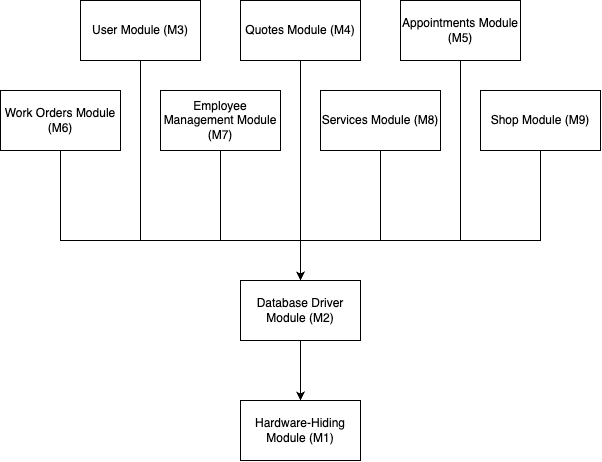

The diagram above was exported from draw.io. Its source (the exported page's mxGraphModel, read from the mxfile embedded in the PNG):
<mxGraphModel dx="1013" dy="699" grid="1" gridSize="10" guides="1" tooltips="1" connect="1" arrows="1" fold="1" page="1" pageScale="1" pageWidth="850" pageHeight="1100" math="0" shadow="0">
  <root>
    <mxCell id="0" />
    <mxCell id="1" parent="0" />
    <mxCell id="UYsnBrWvkPZH56l9OBqr-20" style="edgeStyle=orthogonalEdgeStyle;rounded=0;orthogonalLoop=1;jettySize=auto;html=1;exitX=0.5;exitY=1;exitDx=0;exitDy=0;entryX=0.5;entryY=0;entryDx=0;entryDy=0;" parent="1" source="UYsnBrWvkPZH56l9OBqr-1" target="UYsnBrWvkPZH56l9OBqr-19" edge="1">
      <mxGeometry relative="1" as="geometry" />
    </mxCell>
    <mxCell id="UYsnBrWvkPZH56l9OBqr-1" value="Database Driver Module (M2)" style="rounded=0;whiteSpace=wrap;html=1;" parent="1" vertex="1">
      <mxGeometry x="320" y="680" width="120" height="60" as="geometry" />
    </mxCell>
    <mxCell id="UYsnBrWvkPZH56l9OBqr-12" style="edgeStyle=orthogonalEdgeStyle;rounded=0;orthogonalLoop=1;jettySize=auto;html=1;exitX=0.5;exitY=1;exitDx=0;exitDy=0;entryX=0.5;entryY=0;entryDx=0;entryDy=0;" parent="1" source="UYsnBrWvkPZH56l9OBqr-2" target="UYsnBrWvkPZH56l9OBqr-1" edge="1">
      <mxGeometry relative="1" as="geometry">
        <Array as="points">
          <mxPoint x="220" y="640" />
          <mxPoint x="380" y="640" />
        </Array>
      </mxGeometry>
    </mxCell>
    <mxCell id="UYsnBrWvkPZH56l9OBqr-2" value="User Module (M3)" style="rounded=0;whiteSpace=wrap;html=1;" parent="1" vertex="1">
      <mxGeometry x="160" y="400" width="120" height="60" as="geometry" />
    </mxCell>
    <mxCell id="UYsnBrWvkPZH56l9OBqr-14" style="edgeStyle=orthogonalEdgeStyle;rounded=0;orthogonalLoop=1;jettySize=auto;html=1;exitX=0.5;exitY=1;exitDx=0;exitDy=0;entryX=0.5;entryY=0;entryDx=0;entryDy=0;" parent="1" source="UYsnBrWvkPZH56l9OBqr-3" target="UYsnBrWvkPZH56l9OBqr-1" edge="1">
      <mxGeometry relative="1" as="geometry" />
    </mxCell>
    <mxCell id="UYsnBrWvkPZH56l9OBqr-3" value="Quotes Module (M4)" style="rounded=0;whiteSpace=wrap;html=1;" parent="1" vertex="1">
      <mxGeometry x="320" y="400" width="120" height="60" as="geometry" />
    </mxCell>
    <mxCell id="UYsnBrWvkPZH56l9OBqr-16" style="edgeStyle=orthogonalEdgeStyle;rounded=0;orthogonalLoop=1;jettySize=auto;html=1;exitX=0.5;exitY=1;exitDx=0;exitDy=0;entryX=0.5;entryY=0;entryDx=0;entryDy=0;" parent="1" source="UYsnBrWvkPZH56l9OBqr-4" target="UYsnBrWvkPZH56l9OBqr-1" edge="1">
      <mxGeometry relative="1" as="geometry">
        <Array as="points">
          <mxPoint x="540" y="640" />
          <mxPoint x="380" y="640" />
        </Array>
      </mxGeometry>
    </mxCell>
    <mxCell id="UYsnBrWvkPZH56l9OBqr-4" value="Appointments Module (M5)" style="rounded=0;whiteSpace=wrap;html=1;" parent="1" vertex="1">
      <mxGeometry x="480" y="400" width="120" height="60" as="geometry" />
    </mxCell>
    <mxCell id="UYsnBrWvkPZH56l9OBqr-18" style="edgeStyle=orthogonalEdgeStyle;rounded=0;orthogonalLoop=1;jettySize=auto;html=1;exitX=0.5;exitY=1;exitDx=0;exitDy=0;entryX=0.5;entryY=0;entryDx=0;entryDy=0;" parent="1" source="UYsnBrWvkPZH56l9OBqr-5" target="UYsnBrWvkPZH56l9OBqr-1" edge="1">
      <mxGeometry relative="1" as="geometry">
        <Array as="points">
          <mxPoint x="620" y="640" />
          <mxPoint x="380" y="640" />
        </Array>
      </mxGeometry>
    </mxCell>
    <mxCell id="UYsnBrWvkPZH56l9OBqr-5" value="Shop Module (M9)" style="rounded=0;whiteSpace=wrap;html=1;" parent="1" vertex="1">
      <mxGeometry x="560" y="490" width="120" height="60" as="geometry" />
    </mxCell>
    <mxCell id="UYsnBrWvkPZH56l9OBqr-10" style="edgeStyle=orthogonalEdgeStyle;rounded=0;orthogonalLoop=1;jettySize=auto;html=1;exitX=0.5;exitY=1;exitDx=0;exitDy=0;entryX=0.5;entryY=0;entryDx=0;entryDy=0;" parent="1" source="UYsnBrWvkPZH56l9OBqr-6" target="UYsnBrWvkPZH56l9OBqr-1" edge="1">
      <mxGeometry relative="1" as="geometry">
        <Array as="points">
          <mxPoint x="140" y="640" />
          <mxPoint x="380" y="640" />
        </Array>
      </mxGeometry>
    </mxCell>
    <mxCell id="UYsnBrWvkPZH56l9OBqr-6" value="Work Orders Module (M6)" style="rounded=0;whiteSpace=wrap;html=1;" parent="1" vertex="1">
      <mxGeometry x="80" y="490" width="120" height="60" as="geometry" />
    </mxCell>
    <mxCell id="UYsnBrWvkPZH56l9OBqr-13" style="edgeStyle=orthogonalEdgeStyle;rounded=0;orthogonalLoop=1;jettySize=auto;html=1;exitX=0.5;exitY=1;exitDx=0;exitDy=0;entryX=0.5;entryY=0;entryDx=0;entryDy=0;" parent="1" source="UYsnBrWvkPZH56l9OBqr-7" target="UYsnBrWvkPZH56l9OBqr-1" edge="1">
      <mxGeometry relative="1" as="geometry">
        <Array as="points">
          <mxPoint x="300" y="640" />
          <mxPoint x="380" y="640" />
        </Array>
      </mxGeometry>
    </mxCell>
    <mxCell id="UYsnBrWvkPZH56l9OBqr-7" value="Employee Management Module (M7)" style="rounded=0;whiteSpace=wrap;html=1;" parent="1" vertex="1">
      <mxGeometry x="240" y="490" width="120" height="60" as="geometry" />
    </mxCell>
    <mxCell id="UYsnBrWvkPZH56l9OBqr-15" style="edgeStyle=orthogonalEdgeStyle;rounded=0;orthogonalLoop=1;jettySize=auto;html=1;exitX=0.5;exitY=1;exitDx=0;exitDy=0;entryX=0.5;entryY=0;entryDx=0;entryDy=0;" parent="1" source="UYsnBrWvkPZH56l9OBqr-8" target="UYsnBrWvkPZH56l9OBqr-1" edge="1">
      <mxGeometry relative="1" as="geometry">
        <Array as="points">
          <mxPoint x="460" y="640" />
          <mxPoint x="380" y="640" />
        </Array>
      </mxGeometry>
    </mxCell>
    <mxCell id="UYsnBrWvkPZH56l9OBqr-8" value="Services Module (M8)" style="rounded=0;whiteSpace=wrap;html=1;" parent="1" vertex="1">
      <mxGeometry x="400" y="490" width="120" height="60" as="geometry" />
    </mxCell>
    <mxCell id="UYsnBrWvkPZH56l9OBqr-19" value="Hardware-Hiding Module (M1)" style="rounded=0;whiteSpace=wrap;html=1;" parent="1" vertex="1">
      <mxGeometry x="320" y="800" width="120" height="60" as="geometry" />
    </mxCell>
  </root>
</mxGraphModel>